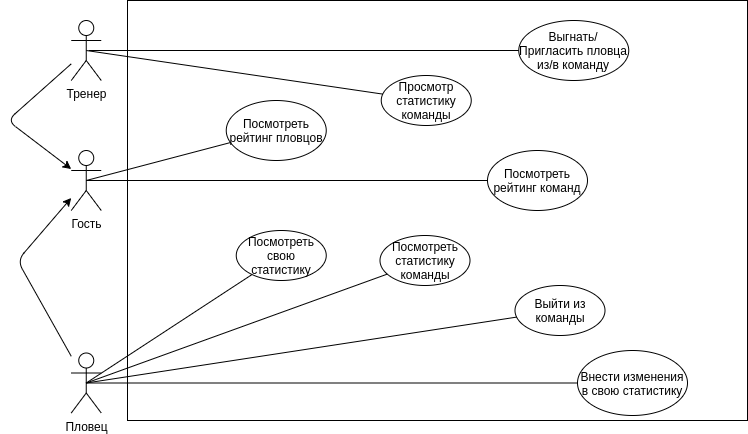

The diagram above was exported from draw.io. Its source (the exported page's mxGraphModel, read from the mxfile embedded in the PNG):
<mxGraphModel dx="2182" dy="825" grid="1" gridSize="10" guides="1" tooltips="1" connect="1" arrows="1" fold="1" page="1" pageScale="1" pageWidth="827" pageHeight="1169" math="0" shadow="0">
  <root>
    <mxCell id="0" />
    <mxCell id="1" parent="0" />
    <mxCell id="czC6OCYTASwaRr9P3j7Y-3" value="" style="rounded=0;whiteSpace=wrap;html=1;" parent="1" vertex="1">
      <mxGeometry x="60" y="180" width="620" height="420" as="geometry" />
    </mxCell>
    <mxCell id="czC6OCYTASwaRr9P3j7Y-4" value="Тренер" style="shape=umlActor;verticalLabelPosition=bottom;verticalAlign=top;html=1;outlineConnect=0;" parent="1" vertex="1">
      <mxGeometry x="3.75" y="200" width="30" height="60" as="geometry" />
    </mxCell>
    <mxCell id="czC6OCYTASwaRr9P3j7Y-6" value="" style="endArrow=none;html=1;exitX=0.5;exitY=0.5;exitDx=0;exitDy=0;exitPerimeter=0;" parent="1" source="czC6OCYTASwaRr9P3j7Y-4" target="dw9YRBVg04BNH0uPZiPv-15" edge="1">
      <mxGeometry width="50" height="50" relative="1" as="geometry">
        <mxPoint x="383.75" y="355" as="sourcePoint" />
        <mxPoint x="313.75" y="230" as="targetPoint" />
      </mxGeometry>
    </mxCell>
    <mxCell id="dw9YRBVg04BNH0uPZiPv-1" value="Пловец" style="shape=umlActor;verticalLabelPosition=bottom;verticalAlign=top;html=1;outlineConnect=0;" parent="1" vertex="1">
      <mxGeometry x="3.75" y="532.5" width="30" height="60" as="geometry" />
    </mxCell>
    <mxCell id="dw9YRBVg04BNH0uPZiPv-3" value="Посмотреть свою статистику" style="ellipse;whiteSpace=wrap;html=1;" parent="1" vertex="1">
      <mxGeometry x="168.75" y="410" width="90" height="50" as="geometry" />
    </mxCell>
    <mxCell id="dw9YRBVg04BNH0uPZiPv-4" value="Внести изменения в свою статистику" style="ellipse;whiteSpace=wrap;html=1;" parent="1" vertex="1">
      <mxGeometry x="510" y="530" width="110" height="65" as="geometry" />
    </mxCell>
    <mxCell id="dw9YRBVg04BNH0uPZiPv-5" value="" style="endArrow=none;html=1;exitX=0.5;exitY=0.5;exitDx=0;exitDy=0;exitPerimeter=0;" parent="1" source="dw9YRBVg04BNH0uPZiPv-1" target="dw9YRBVg04BNH0uPZiPv-3" edge="1">
      <mxGeometry width="50" height="50" relative="1" as="geometry">
        <mxPoint x="340" y="1090" as="sourcePoint" />
        <mxPoint x="170.007588667233" y="564.5408937619106" as="targetPoint" />
      </mxGeometry>
    </mxCell>
    <mxCell id="dw9YRBVg04BNH0uPZiPv-8" value="Посмотреть статистику команды" style="ellipse;whiteSpace=wrap;html=1;" parent="1" vertex="1">
      <mxGeometry x="312.5" y="415" width="90" height="50" as="geometry" />
    </mxCell>
    <mxCell id="dw9YRBVg04BNH0uPZiPv-15" value="Просмотр статистику команды" style="ellipse;whiteSpace=wrap;html=1;" parent="1" vertex="1">
      <mxGeometry x="313.75" y="255" width="90" height="50" as="geometry" />
    </mxCell>
    <mxCell id="dw9YRBVg04BNH0uPZiPv-30" value="Выгнать/Пригласить пловца из/в команду" style="ellipse;whiteSpace=wrap;html=1;" parent="1" vertex="1">
      <mxGeometry x="451.25" y="200" width="110" height="60" as="geometry" />
    </mxCell>
    <mxCell id="Bg8XPrTBJ4_yKiy-n7Rz-9" value="Выйти из команды" style="ellipse;whiteSpace=wrap;html=1;" parent="1" vertex="1">
      <mxGeometry x="447.5" y="465" width="90" height="50" as="geometry" />
    </mxCell>
    <mxCell id="Bg8XPrTBJ4_yKiy-n7Rz-24" value="Гость" style="shape=umlActor;verticalLabelPosition=bottom;verticalAlign=top;html=1;outlineConnect=0;" parent="1" vertex="1">
      <mxGeometry x="3.75" y="330" width="30" height="60" as="geometry" />
    </mxCell>
    <mxCell id="Bg8XPrTBJ4_yKiy-n7Rz-26" value="" style="endArrow=none;html=1;exitX=0.5;exitY=0.5;exitDx=0;exitDy=0;exitPerimeter=0;" parent="1" source="Bg8XPrTBJ4_yKiy-n7Rz-24" target="Bg8XPrTBJ4_yKiy-n7Rz-27" edge="1">
      <mxGeometry width="50" height="50" relative="1" as="geometry">
        <mxPoint x="28.75" y="-45" as="sourcePoint" />
        <mxPoint x="163.75" y="360" as="targetPoint" />
      </mxGeometry>
    </mxCell>
    <mxCell id="Bg8XPrTBJ4_yKiy-n7Rz-27" value="Посмотреть рейтинг пловцов" style="ellipse;whiteSpace=wrap;html=1;" parent="1" vertex="1">
      <mxGeometry x="158.75" y="280" width="100" height="60" as="geometry" />
    </mxCell>
    <mxCell id="Bg8XPrTBJ4_yKiy-n7Rz-29" value="Посмотреть рейтинг команд" style="ellipse;whiteSpace=wrap;html=1;" parent="1" vertex="1">
      <mxGeometry x="420" y="330" width="100" height="60" as="geometry" />
    </mxCell>
    <mxCell id="WJI915vhEQ-4UB28tHWf-1" value="" style="endArrow=classic;html=1;" parent="1" source="dw9YRBVg04BNH0uPZiPv-1" target="Bg8XPrTBJ4_yKiy-n7Rz-24" edge="1">
      <mxGeometry width="50" height="50" relative="1" as="geometry">
        <mxPoint x="330" y="370" as="sourcePoint" />
        <mxPoint x="380" y="320" as="targetPoint" />
        <Array as="points">
          <mxPoint x="-50" y="440" />
        </Array>
      </mxGeometry>
    </mxCell>
    <mxCell id="WJI915vhEQ-4UB28tHWf-2" value="" style="endArrow=classic;html=1;" parent="1" source="czC6OCYTASwaRr9P3j7Y-4" target="Bg8XPrTBJ4_yKiy-n7Rz-24" edge="1">
      <mxGeometry width="50" height="50" relative="1" as="geometry">
        <mxPoint x="330" y="370" as="sourcePoint" />
        <mxPoint x="380" y="320" as="targetPoint" />
        <Array as="points">
          <mxPoint x="-60" y="300" />
        </Array>
      </mxGeometry>
    </mxCell>
    <mxCell id="W6UF8wv9C73BdJufszjG-1" value="" style="endArrow=none;html=1;exitX=0.5;exitY=0.5;exitDx=0;exitDy=0;exitPerimeter=0;" edge="1" parent="1" source="Bg8XPrTBJ4_yKiy-n7Rz-24" target="Bg8XPrTBJ4_yKiy-n7Rz-29">
      <mxGeometry width="50" height="50" relative="1" as="geometry">
        <mxPoint x="28.75" y="370" as="sourcePoint" />
        <mxPoint x="182.7690519013745" y="280.8310752149937" as="targetPoint" />
      </mxGeometry>
    </mxCell>
    <mxCell id="W6UF8wv9C73BdJufszjG-2" value="" style="endArrow=none;html=1;" edge="1" parent="1" target="dw9YRBVg04BNH0uPZiPv-30">
      <mxGeometry width="50" height="50" relative="1" as="geometry">
        <mxPoint x="21.25" y="230" as="sourcePoint" />
        <mxPoint x="194.0190519013745" y="395.8310752149937" as="targetPoint" />
      </mxGeometry>
    </mxCell>
    <mxCell id="W6UF8wv9C73BdJufszjG-3" value="" style="endArrow=none;html=1;exitX=0.5;exitY=0.5;exitDx=0;exitDy=0;exitPerimeter=0;" edge="1" parent="1" source="dw9YRBVg04BNH0uPZiPv-1" target="dw9YRBVg04BNH0uPZiPv-8">
      <mxGeometry width="50" height="50" relative="1" as="geometry">
        <mxPoint x="48.75" y="390" as="sourcePoint" />
        <mxPoint x="202.7690519013745" y="300.8310752149937" as="targetPoint" />
      </mxGeometry>
    </mxCell>
    <mxCell id="W6UF8wv9C73BdJufszjG-4" value="" style="endArrow=none;html=1;exitX=0.5;exitY=0.5;exitDx=0;exitDy=0;exitPerimeter=0;" edge="1" parent="1" source="dw9YRBVg04BNH0uPZiPv-1" target="Bg8XPrTBJ4_yKiy-n7Rz-9">
      <mxGeometry width="50" height="50" relative="1" as="geometry">
        <mxPoint x="58.75" y="400" as="sourcePoint" />
        <mxPoint x="212.7690519013745" y="310.8310752149937" as="targetPoint" />
      </mxGeometry>
    </mxCell>
    <mxCell id="W6UF8wv9C73BdJufszjG-5" value="" style="endArrow=none;html=1;exitX=0.5;exitY=0.5;exitDx=0;exitDy=0;exitPerimeter=0;" edge="1" parent="1" source="dw9YRBVg04BNH0uPZiPv-1" target="dw9YRBVg04BNH0uPZiPv-4">
      <mxGeometry width="50" height="50" relative="1" as="geometry">
        <mxPoint x="68.75" y="410" as="sourcePoint" />
        <mxPoint x="222.7690519013745" y="320.8310752149937" as="targetPoint" />
      </mxGeometry>
    </mxCell>
  </root>
</mxGraphModel>